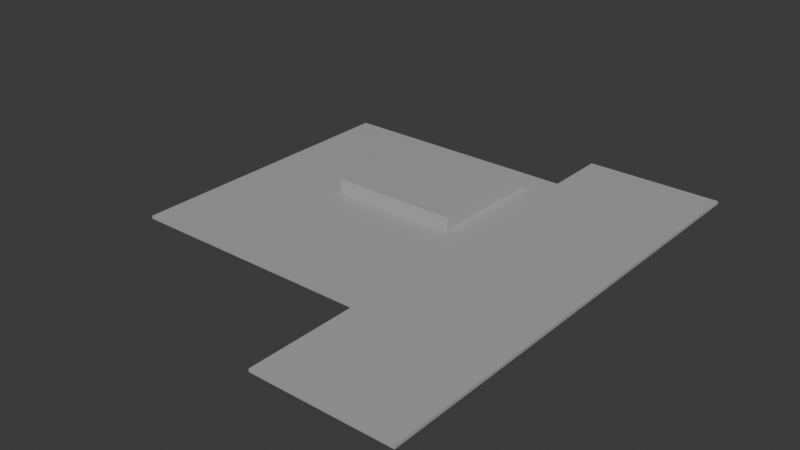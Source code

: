 # Source: Ceiling.blend  (saved by Blender 4.0.36; exported with 4.5.12 LTS)
import bpy
from mathutils import Matrix  # noqa: F401  (used for matrix-valued properties, if any)

bpy.ops.wm.read_factory_settings(use_empty=True)
scene = bpy.context.scene
scene.name = 'Scene'

# ---- collections
col_collection = bpy.data.collections.new('Collection'); scene.collection.children.link(col_collection)

# ---- materials (node trees are filled in below, after node groups)
mat_material_020 = bpy.data.materials.new('Material.020')
mat_material_020.use_transparent_shadow = False

# ---- material node trees
mat_material_020.use_nodes = True; mat_material_020.node_tree.nodes.clear()
_N = mat_material_020.node_tree.nodes; _L = mat_material_020.node_tree.links
n0 = _N.new('ShaderNodeBsdfPrincipled'); n0.name = 'Principled BSDF'; n0.location = (10, 300)
n0.inputs[0].default_value = (0.4245, 0.4245, 0.4245, 1.0)
n0.inputs[3].default_value = 1.45
n1 = _N.new('ShaderNodeOutputMaterial'); n1.name = 'Material Output'; n1.location = (300, 300)
_L.new(n0.outputs[0], n1.inputs[0])
n1.is_active_output = True

# ---- world
world_world = bpy.data.worlds.new('World'); scene.world = world_world
world_world.use_nodes = True; world_world.node_tree.nodes.clear()
_N = world_world.node_tree.nodes; _L = world_world.node_tree.links
n0 = _N.new('ShaderNodeOutputWorld'); n0.name = 'World Output'; n0.location = (300, 300)
n1 = _N.new('ShaderNodeBackground'); n1.name = 'Background'; n1.location = (10, 300)
n1.inputs[0].default_value = (0.05088, 0.05088, 0.05088, 1.0)
_L.new(n1.outputs[0], n0.inputs[0])
n0.is_active_output = True
world_world.color = (0.05088, 0.05088, 0.05088)
world_world.use_sun_shadow = False
world_world.sun_shadow_jitter_overblur = 0.0

# ---- meshes
me_plane_102 = bpy.data.meshes.new('Plane.102')
me_plane_102.from_pydata([(-13.84, 7.758e-07, 17.75), (8.217, 7.758e-07, 17.75), (-13.84, -3.592e-07, -8.217), (8.217, -3.592e-07, -8.217), (-5.19, -2.709e-07, -6.197), (-5.19, 1.936e-07, 4.43), (6.265, 1.936e-07, 4.43), (6.265, -2.709e-07, -6.197), (-5.19, 1.139, -6.197), (-5.19, 1.139, 4.43), (6.265, 1.139, 4.43), (6.265, 1.139, -6.197), (20.44, 7.758e-07, 17.75), (20.44, -3.592e-07, -8.217), (8.217, 1.215e-06, 27.8), (20.44, 1.215e-06, 27.8), (-13.84, -3.767e-07, -8.618), (8.217, -3.767e-07, -8.618), (8.217, -6.257e-07, -14.31), (20.44, -6.257e-07, -14.31), (-13.84, -0.2696, 17.75), (8.217, -0.2696, 17.75), (-13.84, -0.2696, -8.217), (8.217, -0.2696, -8.217), (-5.109, -0.2439, -6.115), (-5.109, -0.2439, 4.349), (6.184, -0.2439, 4.349), (6.184, -0.2439, -6.115), (-5.035, 0.983, -6.041), (-5.035, 0.983, 4.274), (6.109, 0.983, 4.274), (6.109, 0.983, -6.041), (20.44, -0.2696, 17.75), (20.44, -0.2696, -8.217), (8.217, -0.2696, 27.8), (20.44, -0.2696, 27.8), (-13.84, -0.2696, -8.618), (8.217, -0.2696, -8.618), (8.217, -0.2696, -14.31), (20.44, -0.2696, -14.31)], [], [(7, 4, 8, 11), (5, 4, 2, 0), (6, 5, 0, 1), (7, 6, 1, 3), (4, 7, 3, 2), (9, 10, 11, 8), (5, 6, 10, 9), (6, 7, 11, 10), (4, 5, 9, 8), (3, 1, 12, 13), (12, 1, 14, 15), (2, 3, 17, 16), (3, 13, 19, 18), (27, 31, 28, 24), (25, 20, 22, 24), (26, 21, 20, 25), (27, 23, 21, 26), (24, 22, 23, 27), (29, 28, 31, 30), (25, 29, 30, 26), (26, 30, 31, 27), (24, 28, 29, 25), (23, 33, 32, 21), (32, 35, 34, 21), (22, 36, 37, 23), (23, 38, 39, 33), (0, 2, 22, 20), (1, 0, 20, 21), (13, 12, 32, 33), (15, 14, 34, 35), (12, 15, 35, 32), (14, 1, 21, 34), (16, 17, 37, 36), (2, 16, 36, 22), (17, 3, 23, 37), (18, 19, 39, 38), (3, 18, 38, 23), (19, 13, 33, 39)])
_uv = me_plane_102.uv_layers.new(name='UVMap')
_uv.uv.foreach_set('vector', [0.8713, 0.9023, 0.1287, 0.9023, 0.1287, 0.9023, 0.8713, 0.9023, 0.1287, 0.09771, 0.1287, 0.9023, 0.0, 1.0, 0.0, 0.0, 0.8713, 0.09771, 0.1287, 0.09771, 0.0, 0.0, 1.0, 0.0, 0.8713, 0.9023, 0.8713, 0.09771, 1.0, 0.0, 1.0, 1.0, 0.1287, 0.9023, 0.8713, 0.9023, 1.0, 1.0, 0.0, 1.0, 0.1287, 0.09771, 0.8713, 0.09771, 0.8713, 0.9023, 0.1287, 0.9023, 0.1287, 0.09771, 0.8713, 0.09771, 0.8713, 0.09771, 0.1287, 0.09771, 0.8713, 0.09771, 0.8713, 0.9023, 0.8713, 0.9023, 0.8713, 0.09771, 0.1287, 0.9023, 0.1287, 0.09771, 0.1287, 0.09771, 0.1287, 0.9023, 1.0, 1.0, 1.0, 0.0, 1.0, 0.0, 1.0, 1.0, 1.0, 0.0, 1.0, 0.0, 1.0, 0.0, 1.0, 0.0, 0.0, 1.0, 1.0, 1.0, 1.0, 1.0, 0.0, 1.0, 1.0, 1.0, 1.0, 1.0, 1.0, 1.0, 1.0, 1.0, 0.8713, 0.9023, 0.8713, 0.9023, 0.1287, 0.9023, 0.1287, 0.9023, 0.1287, 0.09771, 0.0, 0.0, 0.0, 1.0, 0.1287, 0.9023, 0.8713, 0.09771, 1.0, 0.0, 0.0, 0.0, 0.1287, 0.09771, 0.8713, 0.9023, 1.0, 1.0, 1.0, 0.0, 0.8713, 0.09771, 0.1287, 0.9023, 0.0, 1.0, 1.0, 1.0, 0.8713, 0.9023, 0.1287, 0.09771, 0.1287, 0.9023, 0.8713, 0.9023, 0.8713, 0.09771, 0.1287, 0.09771, 0.1287, 0.09771, 0.8713, 0.09771, 0.8713, 0.09771, 0.8713, 0.09771, 0.8713, 0.09771, 0.8713, 0.9023, 0.8713, 0.9023, 0.1287, 0.9023, 0.1287, 0.9023, 0.1287, 0.09771, 0.1287, 0.09771, 1.0, 1.0, 1.0, 1.0, 1.0, 0.0, 1.0, 0.0, 1.0, 0.0, 1.0, 0.0, 1.0, 0.0, 1.0, 0.0, 0.0, 1.0, 0.0, 1.0, 1.0, 1.0, 1.0, 1.0, 1.0, 1.0, 1.0, 1.0, 1.0, 1.0, 1.0, 1.0, 0.0, 0.0, 0.0, 1.0, 0.0, 1.0, 0.0, 0.0, 1.0, 0.0, 0.0, 0.0, 0.0, 0.0, 1.0, 0.0, 1.0, 1.0, 1.0, 0.0, 1.0, 0.0, 1.0, 1.0, 1.0, 0.0, 1.0, 0.0, 1.0, 0.0, 1.0, 0.0, 1.0, 0.0, 1.0, 0.0, 1.0, 0.0, 1.0, 0.0, 1.0, 0.0, 1.0, 0.0, 1.0, 0.0, 1.0, 0.0, 0.0, 1.0, 1.0, 1.0, 1.0, 1.0, 0.0, 1.0, 0.0, 1.0, 0.0, 1.0, 0.0, 1.0, 0.0, 1.0, 1.0, 1.0, 1.0, 1.0, 1.0, 1.0, 1.0, 1.0, 1.0, 1.0, 1.0, 1.0, 1.0, 1.0, 1.0, 1.0, 1.0, 1.0, 1.0, 1.0, 1.0, 1.0, 1.0, 1.0, 1.0, 1.0, 1.0, 1.0, 1.0, 1.0, 1.0, 1.0])
me_plane_102.materials.append(mat_material_020)
me_plane_102.update()

# ---- objects
ob_plane_093 = bpy.data.objects.new('Plane.093', me_plane_102)

# ---- transforms, parenting, visibility, modifiers, constraints
ob_plane_093.location = (0.0, 0.0, 0.0)
ob_plane_093.rotation_euler = (1.571, 0.0, 0.0)

# ---- collection membership
col_collection.objects.link(ob_plane_093)

# ---- scene / render settings (as saved in the file)
scene.frame_start = 1; scene.frame_end = 250; scene.frame_set(1)
scene.render.engine = 'BLENDER_EEVEE_NEXT'
scene.cycles.sampling_pattern = 'TABULATED_SOBOL'
bpy.context.view_layer.update()

# ---- added for rendering (the .blend has no active camera and no usable light): camera, sun
cam_auto = bpy.data.cameras.new('AutoCamera')
cam_auto.lens = 50.0
cam_auto.sensor_width = 36.0
cam_auto.clip_end = 1000.0
ob_auto_camera = bpy.data.objects.new('AutoCamera', cam_auto)
scene.collection.objects.link(ob_auto_camera)
ob_auto_camera.location = (53.5582, -67.0532, 40.641)
ob_auto_camera.rotation_euler = (1.09748, -7.21219e-08, 0.694738)
scene.camera = ob_auto_camera
light_auto_sun = bpy.data.lights.new('AutoSun', 'SUN')
light_auto_sun.energy = 3.0
light_auto_sun.angle = 0.0523599
ob_auto_sun = bpy.data.objects.new('AutoSun', light_auto_sun)
scene.collection.objects.link(ob_auto_sun)
ob_auto_sun.rotation_euler = (0.872665, 0.174533, 0.523599)
bpy.context.view_layer.update()
